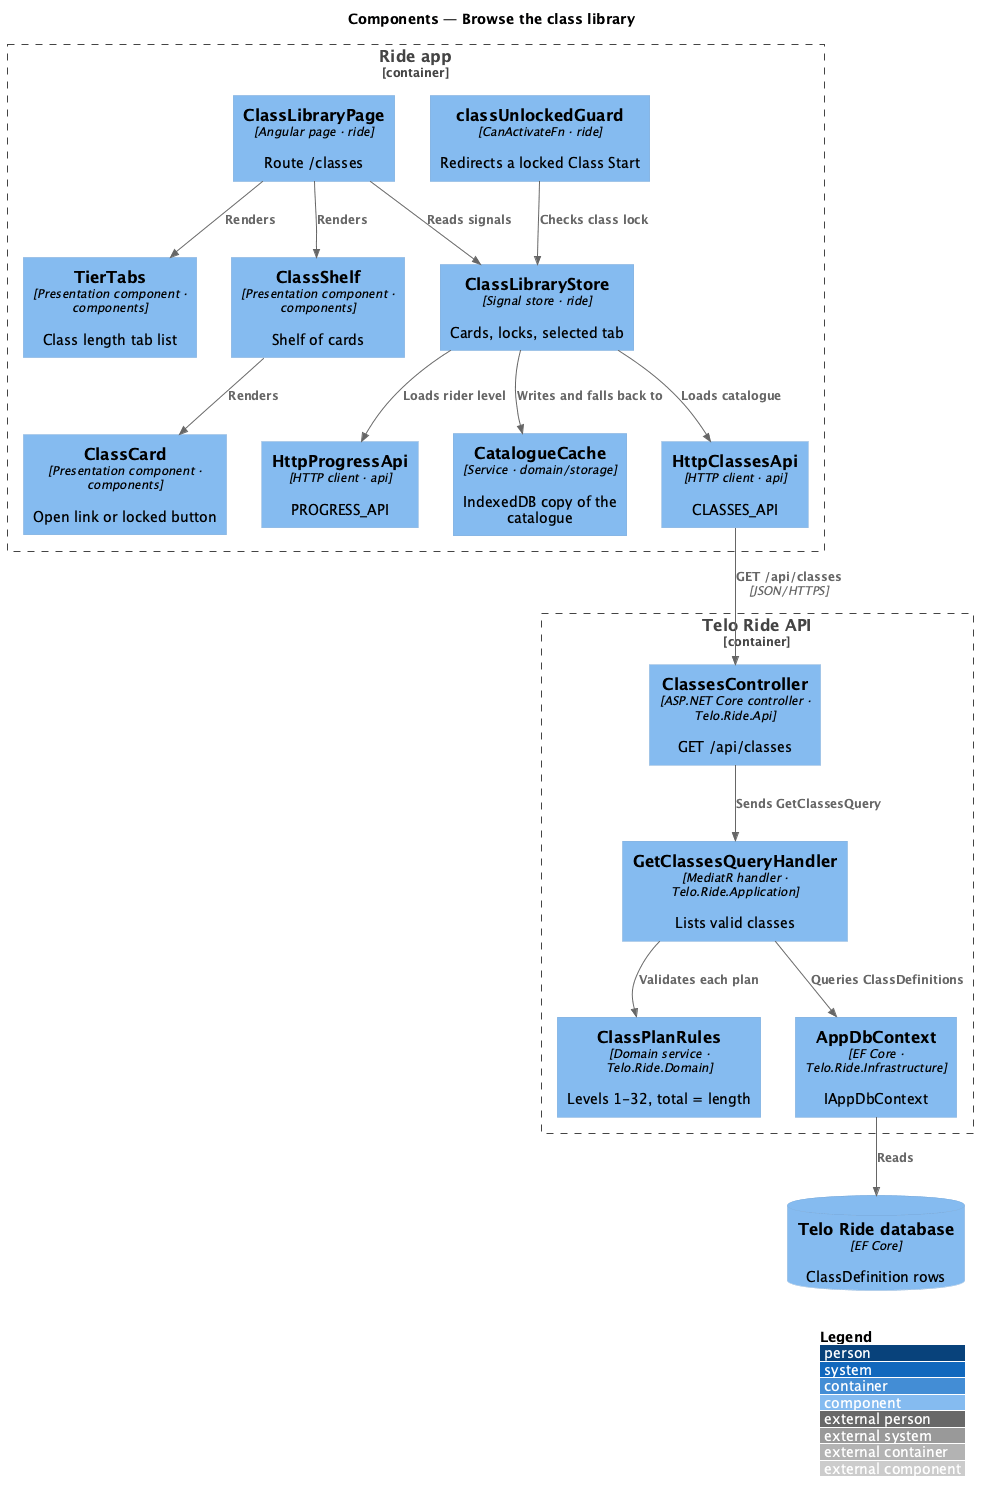

The diagram above was rendered by PlantUML. Its source (embedded in the PNG):
@startuml
!include <C4/C4_Component>
LAYOUT_WITH_LEGEND()
title Components — Browse the class library

Container_Boundary(app, "Ride app") {
  Component(page, "ClassLibraryPage", "Angular page · ride", "Route /classes")
  Component(store, "ClassLibraryStore", "Signal store · ride", "Cards, locks, selected tab")
  Component(guard, "classUnlockedGuard", "CanActivateFn · ride", "Redirects a locked Class Start")
  Component(tabs, "TierTabs", "Presentation component · components", "Class length tab list")
  Component(shelf, "ClassShelf", "Presentation component · components", "Shelf of cards")
  Component(card, "ClassCard", "Presentation component · components", "Open link or locked button")
  Component(classesApi, "HttpClassesApi", "HTTP client · api", "CLASSES_API")
  Component(progressApi, "HttpProgressApi", "HTTP client · api", "PROGRESS_API")
  Component(cache, "CatalogueCache", "Service · domain/storage", "IndexedDB copy of the catalogue")
}
Container_Boundary(backend, "Telo Ride API") {
  Component(ctrl, "ClassesController", "ASP.NET Core controller · Telo.Ride.Api", "GET /api/classes")
  Component(handler, "GetClassesQueryHandler", "MediatR handler · Telo.Ride.Application", "Lists valid classes")
  Component(rules, "ClassPlanRules", "Domain service · Telo.Ride.Domain", "Levels 1-32, total = length")
  Component(ctx, "AppDbContext", "EF Core · Telo.Ride.Infrastructure", "IAppDbContext")
}
ComponentDb(db, "Telo Ride database", "EF Core", "ClassDefinition rows")
Rel(page, store, "Reads signals")
Rel(page, tabs, "Renders")
Rel(page, shelf, "Renders")
Rel(shelf, card, "Renders")
Rel(store, classesApi, "Loads catalogue")
Rel(store, progressApi, "Loads rider level")
Rel(store, cache, "Writes and falls back to")
Rel(guard, store, "Checks class lock")
Rel(classesApi, ctrl, "GET /api/classes", "JSON/HTTPS")
Rel(ctrl, handler, "Sends GetClassesQuery")
Rel(handler, rules, "Validates each plan")
Rel(handler, ctx, "Queries ClassDefinitions")
Rel(ctx, db, "Reads")
@enduml